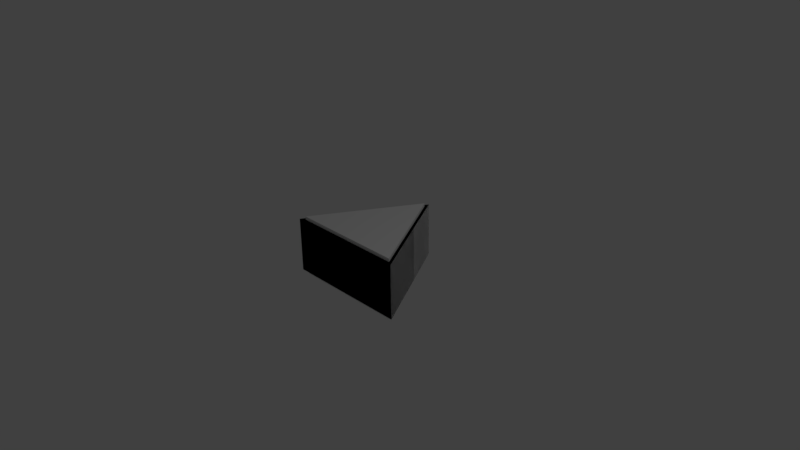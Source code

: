 # Source: TRIProbev2.blend  (saved by Blender 2.77.0; exported with 4.5.12 LTS)
import bpy
from mathutils import Matrix  # noqa: F401  (used for matrix-valued properties, if any)

bpy.ops.wm.read_factory_settings(use_empty=True)
scene = bpy.context.scene
scene.name = 'Scene'

# ---- collections
col_collection_1 = bpy.data.collections.new('Collection 1'); scene.collection.children.link(col_collection_1)

# ---- world
world_world = bpy.data.worlds.new('World'); scene.world = world_world
world_world.color = (0.05088, 0.05088, 0.05088)
world_world.use_sun_shadow = False
world_world.sun_shadow_jitter_overblur = 0.0
world_world.cycles.sampling_method = 'MANUAL'

# ---- cameras
cam_camera = bpy.data.cameras.new('Camera')
cam_camera.clip_end = 100.0
cam_camera.lens = 35.0
cam_camera.sensor_width = 32.0
cam_camera.sensor_height = 18.0
cam_camera.ortho_scale = 7.314
cam_camera.dof.focus_distance = 0.0
cam_camera.dof.aperture_fstop = 128.0

# ---- lights
light_lamp = bpy.data.lights.new('Lamp', 'POINT')
light_lamp.transmission_factor = 0.0
light_lamp.cutoff_distance = 30.0
light_lamp.energy = 100.0
light_lamp.shadow_buffer_clip_start = 1.001
light_lamp.shadow_soft_size = 0.1
light_lamp.shadow_maximum_resolution = 0.006
light_lamp.use_absolute_resolution = True

# ---- meshes
me_cylinder_005 = bpy.data.meshes.new('Cylinder.005')
me_cylinder_005.from_pydata([(-0.3056, 0.9842, -1.412), (-0.3056, 0.9842, -0.5675), (0.4881, -0.3904, -1.412), (0.4881, -0.3904, -0.5675), (-1.099, -0.3904, -1.412), (-1.099, -0.3904, -0.5675), (0.09127, 0.2969, -1.412), (0.09127, 0.2969, -0.5675), (-0.3056, -0.3904, -1.412), (-0.3056, -0.3904, -0.5675), (-0.7024, 0.2969, -1.412), (-0.7024, 0.2969, -0.5675), (0.2897, -0.04678, -1.412), (-0.1071, 0.6406, -0.5675), (-0.3056, 0.9842, -0.7787), (0.4881, -0.3904, -1.201), (-0.7024, -0.3904, -1.412), (0.09127, -0.3904, -0.5675), (-1.099, -0.3904, -1.201), (-0.504, 0.6406, -1.412), (-0.9008, -0.04678, -0.5675), (-0.1071, 0.6406, -1.412), (0.2897, -0.04678, -0.5675), (-0.3056, 0.9842, -1.201), (0.4881, -0.3904, -0.7787), (0.09127, -0.3904, -1.412), (-0.7024, -0.3904, -0.5675), (-1.099, -0.3904, -0.7787), (-0.9008, -0.04678, -1.412), (-0.504, 0.6406, -0.5675), (-0.504, -0.04678, -1.412), (-0.3056, 0.2969, -1.412), (-0.1071, -0.04678, -1.412), (-0.7024, 0.2969, -1.201), (-0.7024, 0.2969, -0.7787), (-0.504, -0.04678, -0.5675), (-0.1071, -0.04678, -0.5675), (-0.3056, 0.2969, -0.5675), (-0.3056, -0.3904, -1.201), (-0.3056, -0.3904, -0.7787), (0.09127, 0.2969, -1.201), (0.09127, 0.2969, -0.7787), (-0.1071, 0.6406, -0.7787), (-0.1071, 0.6406, -1.201), (0.2897, -0.04678, -1.201), (0.09127, -0.3904, -0.7787), (0.09127, -0.3904, -1.201), (-0.7024, -0.3904, -1.201), (-0.9008, -0.04678, -0.7787), (-0.9008, -0.04678, -1.201), (-0.504, 0.6406, -1.201), (-0.504, 0.6406, -0.7787), (-0.7024, -0.3904, -0.7787), (0.2897, -0.04678, -0.7787)], [], [(53, 22, 3, 24), (52, 26, 5, 27), (3, 22, 17), (51, 29, 1, 14), (0, 21, 19), (10, 30, 28), (10, 31, 30), (6, 12, 32), (48, 20, 11, 34), (9, 35, 26), (9, 36, 35), (7, 13, 37), (45, 17, 9, 39), (42, 13, 7, 41), (14, 1, 13, 42), (21, 43, 40, 6), (0, 23, 43, 21), (12, 44, 15, 2), (6, 40, 44, 12), (24, 3, 17, 45), (25, 46, 38, 8), (2, 15, 46, 25), (16, 47, 18, 4), (8, 38, 47, 16), (37, 29, 11), (37, 13, 29), (13, 1, 29), (35, 37, 11), (35, 36, 37), (36, 7, 37), (26, 20, 5), (26, 35, 20), (35, 11, 20), (27, 5, 20, 48), (28, 49, 33, 10), (4, 18, 49, 28), (19, 50, 23, 0), (10, 33, 50, 19), (32, 25, 8), (32, 12, 25), (12, 2, 25), (30, 32, 8), (30, 31, 32), (31, 6, 32), (28, 16, 4), (28, 30, 16), (30, 8, 16), (19, 31, 10), (19, 21, 31), (21, 6, 31), (34, 11, 29, 51), (17, 36, 9), (17, 22, 36), (22, 7, 36), (39, 9, 26, 52), (41, 7, 22, 53)])
me_cylinder_005.use_remesh_preserve_volume = False
me_cylinder_005.use_remesh_preserve_attributes = False
me_cylinder_005.use_mirror_vertex_groups = False
me_cylinder_005.update()
me_cylinder = bpy.data.meshes.new('Cylinder')
me_cylinder.from_pydata([(0.0, 1.0, -0.375), (0.0, 1.0, 0.375), (0.866, -0.5, -0.375), (0.866, -0.5, 0.375), (-0.866, -0.5, -0.375), (-0.866, -0.5, 0.375)], [], [(0, 1, 3, 2), (2, 3, 5, 4), (3, 1, 5), (4, 5, 1, 0), (0, 2, 4)])
me_cylinder.use_remesh_preserve_volume = False
me_cylinder.use_remesh_preserve_attributes = False
me_cylinder.use_mirror_vertex_groups = False
me_cylinder.update()
me_cylinder_001 = bpy.data.meshes.new('Cylinder.001')
me_cylinder_001.from_pydata([(0.0, 1.0, -0.375), (0.0, 1.0, 0.375), (0.866, -0.5, -0.375), (0.866, -0.5, 0.375), (-0.866, -0.5, -0.375), (-0.866, -0.5, 0.375)], [], [(0, 1, 3, 2), (2, 3, 5, 4), (3, 1, 5), (4, 5, 1, 0), (0, 2, 4)])
me_cylinder_001.use_remesh_preserve_volume = False
me_cylinder_001.use_remesh_preserve_attributes = False
me_cylinder_001.use_mirror_vertex_groups = False
me_cylinder_001.update()
me_cylinder_002 = bpy.data.meshes.new('Cylinder.002')
me_cylinder_002.from_pydata([(0.0, 1.0, -0.375), (0.0, 1.0, 0.375), (0.866, -0.5, -0.375), (0.866, -0.5, 0.375), (-0.866, -0.5, -0.375), (-0.866, -0.5, 0.375)], [], [(0, 1, 3, 2), (2, 3, 5, 4), (3, 1, 5), (4, 5, 1, 0), (0, 2, 4)])
me_cylinder_002.use_remesh_preserve_volume = False
me_cylinder_002.use_remesh_preserve_attributes = False
me_cylinder_002.use_mirror_vertex_groups = False
me_cylinder_002.update()

# ---- objects
ob_cylinder_003 = bpy.data.objects.new('Cylinder.003', me_cylinder_005)
ob_cylinder = bpy.data.objects.new('Cylinder', me_cylinder)
ob_lamp = bpy.data.objects.new('Lamp', light_lamp)
ob_camera = bpy.data.objects.new('Camera', cam_camera)
ob_cylinder_001 = bpy.data.objects.new('Cylinder.001', me_cylinder_001)
ob_cylinder_002 = bpy.data.objects.new('Cylinder.002', me_cylinder_002)

# ---- transforms, parenting, visibility, modifiers, constraints
ob_cylinder_003.location = (0.3098, -0.0704, 0.9889)
ob_cylinder_003.lineart.crease_threshold = 0.0
ob_cylinder.location = (0.0, 0.0, 0.0)
ob_cylinder.lineart.crease_threshold = 0.0
ob_lamp.location = (4.076, 1.005, 5.904)
ob_lamp.rotation_euler = (0.6503, 0.05522, 1.866)
ob_lamp.lock_rotations_4d = False
ob_lamp.empty_display_type = 'ARROWS'
ob_lamp.color = (0.0, 0.0, 0.0, 0.0)
ob_lamp.lineart.crease_threshold = 0.0
ob_camera.location = (7.481, -6.508, 5.344)
ob_camera.rotation_euler = (1.109, 0.01082, 0.8149)
ob_camera.lock_rotations_4d = False
ob_camera.empty_display_type = 'ARROWS'
ob_camera.color = (0.0, 0.0, 0.0, 0.0)
ob_camera.display_type = 'WIRE'
ob_camera.lineart.crease_threshold = 0.0
ob_cylinder_001.location = (0.0, 0.0, 0.0)
ob_cylinder_001.lineart.crease_threshold = 0.0
ob_cylinder_002.location = (0.0, 0.0, 0.0)
ob_cylinder_002.lineart.crease_threshold = 0.0

# ---- collection membership
col_collection_1.objects.link(ob_cylinder_003)
col_collection_1.objects.link(ob_cylinder)
col_collection_1.objects.link(ob_lamp)
col_collection_1.objects.link(ob_camera)
col_collection_1.objects.link(ob_cylinder_001)
col_collection_1.objects.link(ob_cylinder_002)

# ---- scene / render settings (as saved in the file)
scene.camera = ob_camera
scene.frame_start = 1; scene.frame_end = 250; scene.frame_set(1)
scene.render.engine = 'BLENDER_EEVEE_NEXT'
scene.render.resolution_percentage = 50
scene.render.dither_intensity = 0.0
scene.cycles.use_denoising = False
scene.cycles.samples = 128
scene.cycles.sampling_pattern = 'TABULATED_SOBOL'
scene.cycles.light_sampling_threshold = 0.0
scene.cycles.use_adaptive_sampling = False
scene.cycles.use_light_tree = False
scene.cycles.blur_glossy = 0.0
scene.cycles.sample_clamp_indirect = 0.0
scene.view_settings.view_transform = 'Standard'
bpy.context.view_layer.update()
